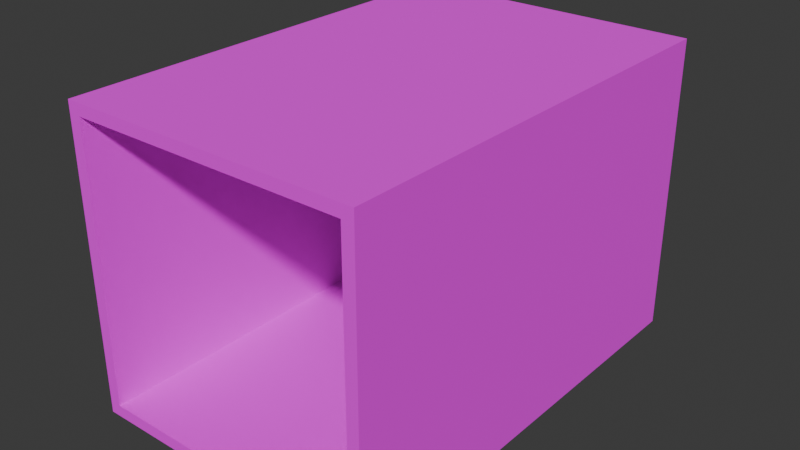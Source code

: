 # Source: CargoContainer.blend  (saved by Blender 4.4.32; exported with 4.5.12 LTS)
import bpy
from mathutils import Matrix  # noqa: F401  (used for matrix-valued properties, if any)

bpy.ops.wm.read_factory_settings(use_empty=True)
scene = bpy.context.scene
scene.name = 'Scene'

# ---- collections
col_collection = bpy.data.collections.new('Collection'); scene.collection.children.link(col_collection)

# ---- images (referenced by path relative to the original .blend; pixels are not part of the script)
import os
ASSET_DIR = os.environ.get("B2B_ASSET_DIR", "")  # directory of the original .blend (textures are referenced by path, not embedded)
HERE = os.path.dirname(os.path.abspath(__file__))  # packed textures are extracted next to this script under _unpacked/

def load_image(name, relpath, width, height, colorspace="sRGB"):
    """Load a texture the original file referenced (path relative to the .blend, or extracted next to this script)."""
    p = next((c for c in (os.path.join(HERE, relpath), os.path.join(ASSET_DIR, relpath)) if relpath and os.path.exists(c)), "")
    if p:
        img = bpy.data.images.load(p, check_existing=True)
        img.name = name
    else:  # same state as the original file: an image datablock whose file is absent (Cycles renders it pink)
        img = bpy.data.images.new(name, width, height)
        img.source = "FILE"
        img.filepath = "//" + (relpath or name)
    img.colorspace_settings.name = colorspace
    return img
img_cargocontainer_png = load_image('CargoContainer.png', 'CargoContainer.png', 1024, 1024, 'sRGB')

# ---- materials (node trees are filled in below, after node groups)
mat_material_001 = bpy.data.materials.new('Material.001')

# ---- material node trees
mat_material_001.use_nodes = True; mat_material_001.node_tree.nodes.clear()
_N = mat_material_001.node_tree.nodes; _L = mat_material_001.node_tree.links
n0 = _N.new('ShaderNodeBsdfPrincipled'); n0.name = 'Principled BSDF'; n0.location = (10, 300)
n0.inputs[2].default_value = 1.0
n1 = _N.new('ShaderNodeOutputMaterial'); n1.name = 'Material Output'; n1.location = (300, 300)
n2 = _N.new('ShaderNodeTexImage'); n2.name = 'Image Texture'; n2.location = (-280, 280)
n2.image = img_cargocontainer_png
n2.interpolation = 'Closest'
_L.new(n0.outputs[0], n1.inputs[0])
_L.new(n2.outputs[0], n0.inputs[0])
n1.is_active_output = True

# ---- world
world_world = bpy.data.worlds.new('World'); scene.world = world_world
world_world.use_nodes = True; world_world.node_tree.nodes.clear()
_N = world_world.node_tree.nodes; _L = world_world.node_tree.links
n0 = _N.new('ShaderNodeOutputWorld'); n0.name = 'World Output'; n0.location = (300, 300)
n1 = _N.new('ShaderNodeBackground'); n1.name = 'Background'; n1.location = (10, 300)
n1.inputs[0].default_value = (0.05088, 0.05088, 0.05088, 1.0)
_L.new(n1.outputs[0], n0.inputs[0])
n0.is_active_output = True
world_world.color = (0.05088, 0.05088, 0.05088)
world_world.sun_shadow_jitter_overblur = 0.0

# ---- meshes
me_cube_001 = bpy.data.meshes.new('Cube.001')
me_cube_001.from_pydata([(-2.0, -3.0, 0.0), (-2.0, -3.0, 4.0), (-2.0, 3.0, 0.0), (-2.0, 3.0, 4.0), (2.0, -3.0, 0.0), (2.0, -3.0, 4.0), (2.0, 3.0, 0.0), (2.0, 3.0, 4.0), (-1.843, -3.0, 0.1573), (-1.843, -3.0, 3.843), (1.843, -3.0, 3.843), (1.843, -3.0, 0.1573), (-1.843, 3.0, 0.1573), (-1.843, 3.0, 3.843), (1.843, 3.0, 3.843), (1.843, 3.0, 0.1573)], [], [(0, 1, 3, 2), (7, 14, 13, 3), (6, 7, 5, 4), (5, 1, 9, 10), (2, 6, 4, 0), (7, 3, 1, 5), (10, 9, 13, 14), (4, 5, 10, 11), (1, 0, 8, 9), (0, 4, 11, 8), (11, 10, 14, 15), (8, 11, 15, 12), (9, 8, 12, 13), (2, 3, 13, 12), (6, 2, 12, 15), (7, 6, 15, 14)])
_uv = me_cube_001.uv_layers.new(name='UVMap')
_uv.uv.foreach_set('vector', [0.75, 0.5, 0.75, 1.0, -5.96e-08, 1.0, -2.98e-08, 0.5, 0.8529, 0.875, 0.8824, 0.8455, 0.8824, 0.1545, 0.8529, 0.125, 0.75, 0.5, 0.75, 1.0, -5.96e-08, 1.0, -2.98e-08, 0.5, 0.8603, 0.875, 0.8603, 0.125, 0.8897, 0.1545, 0.8897, 0.8455, 0.75, 0.5, 0.75, 1.0, -2.98e-08, 1.0, -2.98e-08, 0.5, 0.0, 1.0, 0.0, 0.5, 0.75, 0.5, 0.75, 1.0, 0.0, 0.4803, 0.0, 0.01967, 0.75, 0.01967, 0.75, 0.4803, 0.8603, 0.875, 0.8603, 0.125, 0.8897, 0.1545, 0.8897, 0.8455, 0.8897, 0.125, 0.8897, 0.875, 0.8603, 0.8455, 0.8603, 0.1545, 0.8897, 0.125, 0.8897, 0.875, 0.8603, 0.8455, 0.8603, 0.1545, 0.75, 0.01967, 0.75, 0.4803, -2.98e-08, 0.4803, 0.0, 0.01967, 0.0, 0.4803, 0.0, 0.01967, 0.75, 0.01967, 0.75, 0.4803, -2.98e-08, 0.4803, 0.0, 0.01967, 0.75, 0.01967, 0.75, 0.4803, 0.8824, 0.875, 0.8824, 0.125, 0.9119, 0.1545, 0.9119, 0.8455, 0.8824, 0.125, 0.8824, 0.875, 0.8529, 0.8455, 0.8529, 0.1545, 0.8824, 0.125, 0.8824, 0.875, 0.8529, 0.8455, 0.8529, 0.1545])
me_cube_001.materials.append(mat_material_001)
me_cube_001.update()

# ---- objects
ob_cube = bpy.data.objects.new('Cube', me_cube_001)

# ---- transforms, parenting, visibility, modifiers, constraints
ob_cube.location = (0.0, 0.0, 0.0)

# ---- collection membership
col_collection.objects.link(ob_cube)

# ---- scene / render settings (as saved in the file)
scene.frame_start = 1; scene.frame_end = 250; scene.frame_set(174)
scene.render.engine = 'BLENDER_EEVEE_NEXT'
bpy.context.view_layer.update()

# ---- added for rendering (the .blend has no active camera and no usable light): camera, sun
cam_auto = bpy.data.cameras.new('AutoCamera')
cam_auto.lens = 50.0
cam_auto.sensor_width = 36.0
cam_auto.clip_end = 1000.0
ob_auto_camera = bpy.data.objects.new('AutoCamera', cam_auto)
scene.collection.objects.link(ob_auto_camera)
ob_auto_camera.location = (7.6296, -9.15552, 8.10368)
ob_auto_camera.rotation_euler = (1.09748, -7.21219e-08, 0.694738)
scene.camera = ob_auto_camera
light_auto_sun = bpy.data.lights.new('AutoSun', 'SUN')
light_auto_sun.energy = 3.0
light_auto_sun.angle = 0.0523599
ob_auto_sun = bpy.data.objects.new('AutoSun', light_auto_sun)
scene.collection.objects.link(ob_auto_sun)
ob_auto_sun.rotation_euler = (0.872665, 0.174533, 0.523599)
bpy.context.view_layer.update()

